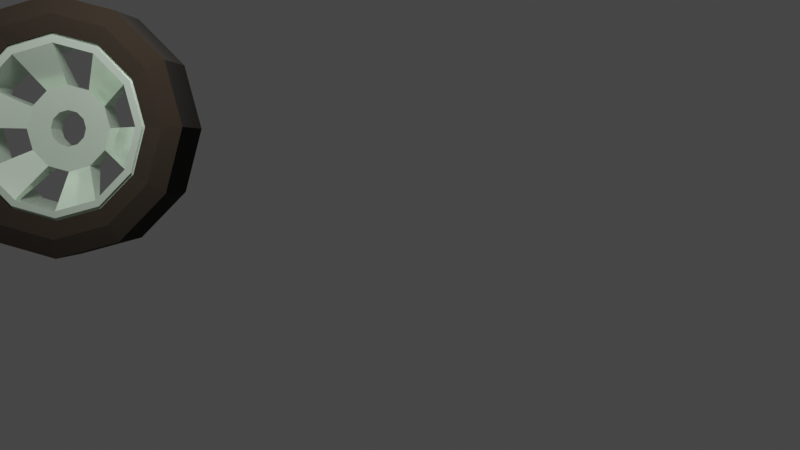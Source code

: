 # Source: untitled.blend  (saved by Blender 3.2.14; exported with 4.5.12 LTS)
import bpy
from mathutils import Matrix  # noqa: F401  (used for matrix-valued properties, if any)

bpy.ops.wm.read_factory_settings(use_empty=True)
scene = bpy.context.scene
scene.name = 'Scene'

# ---- collections
col_collection = bpy.data.collections.new('Collection'); scene.collection.children.link(col_collection)

# ---- materials (node trees are filled in below, after node groups)
mat_felga = bpy.data.materials.new('Felga')
mat_felga.use_transparent_shadow = False
mat_opona = bpy.data.materials.new('Opona')
mat_opona.use_transparent_shadow = False

# ---- material node trees
mat_felga.use_nodes = True; mat_felga.node_tree.nodes.clear()
_N = mat_felga.node_tree.nodes; _L = mat_felga.node_tree.links
n0 = _N.new('ShaderNodeBsdfPrincipled'); n0.name = 'Principled BSDF'; n0.location = (10, 300)
n0.distribution = 'GGX'
n0.subsurface_method = 'RANDOM_WALK_SKIN'
n0.inputs[0].default_value = (0.6558, 0.8, 0.6475, 1.0)
n0.inputs[1].default_value = 0.7165
n0.inputs[2].default_value = 0.1299
n0.inputs[3].default_value = 1.45
n0.inputs[27].default_value = (0.0, 0.0, 0.0, 1.0)
n0.inputs[28].default_value = 1.0
n1 = _N.new('ShaderNodeOutputMaterial'); n1.name = 'Material Output'; n1.location = (300, 300)
_L.new(n0.outputs[0], n1.inputs[0])
n1.is_active_output = True
mat_opona.use_nodes = True; mat_opona.node_tree.nodes.clear()
_N = mat_opona.node_tree.nodes; _L = mat_opona.node_tree.links
n0 = _N.new('ShaderNodeBsdfPrincipled'); n0.name = 'Principled BSDF'; n0.location = (10, 300)
n0.distribution = 'GGX'
n0.subsurface_method = 'RANDOM_WALK_SKIN'
n0.inputs[0].default_value = (0.00707, 0.00334, 0.0, 1.0)
n0.inputs[2].default_value = 1.0
n0.inputs[3].default_value = 1.45
n0.inputs[27].default_value = (0.0, 0.0, 0.0, 1.0)
n0.inputs[28].default_value = 1.0
n1 = _N.new('ShaderNodeOutputMaterial'); n1.name = 'Material Output'; n1.location = (300, 300)
_L.new(n0.outputs[0], n1.inputs[0])
n1.is_active_output = True

# ---- world
world_world = bpy.data.worlds.new('World'); scene.world = world_world
world_world.use_nodes = True; world_world.node_tree.nodes.clear()
_N = world_world.node_tree.nodes; _L = world_world.node_tree.links
n0 = _N.new('ShaderNodeOutputWorld'); n0.name = 'World Output'; n0.location = (300, 300)
n1 = _N.new('ShaderNodeBackground'); n1.name = 'Background'; n1.location = (10, 300)
n1.inputs[0].default_value = (0.05088, 0.05088, 0.05088, 1.0)
_L.new(n1.outputs[0], n0.inputs[0])
n0.is_active_output = True
world_world.color = (0.05088, 0.05088, 0.05088)
world_world.use_sun_shadow = False
world_world.sun_shadow_jitter_overblur = 0.0

# ---- cameras
cam_camera_001 = bpy.data.cameras.new('Camera.001')

# ---- lights
light_point = bpy.data.lights.new('Point', 'POINT')
light_point.transmission_factor = 0.0
light_point.energy = 122.7
light_point.shadow_soft_size = 0.25
light_point.shadow_maximum_resolution = 0.006
light_point.use_absolute_resolution = True

# ---- meshes
me_circle = bpy.data.meshes.new('Circle')
me_circle.from_pydata([(7.368e-09, 0.6201, 0.6937), (-0.3468, 0.6201, 0.6007), (-0.6007, 0.6201, 0.3468), (-0.6937, 0.6201, -3.204e-08), (-0.6007, 0.6201, -0.3468), (-0.3468, 0.6201, -0.6007), (6.801e-08, 0.6201, -0.6937), (0.3468, 0.6201, -0.6007), (0.6007, 0.6201, -0.3468), (0.6937, 0.6201, 6.555e-09), (0.6007, 0.6201, 0.3468), (0.3468, 0.6201, 0.6007), (1.321e-08, 0.6201, 0.294), (-0.147, 0.6201, 0.2546), (-0.2546, 0.6201, 0.147), (-0.294, 0.6201, -2.164e-08), (-0.2546, 0.6201, -0.147), (-0.147, 0.6201, -0.2546), (3.891e-08, 0.6201, -0.294), (0.147, 0.6201, -0.2546), (0.2546, 0.6201, -0.147), (0.294, 0.6201, -5.285e-09), (0.2546, 0.6201, 0.147), (0.147, 0.6201, 0.2546), (-2.077e-09, -5.701e-08, 1.304), (-0.6521, -4.937e-08, 1.129), (-1.129, -2.85e-08, 0.6521), (-1.304, 2.455e-15, -5.89e-08), (-1.129, 2.85e-08, -0.6521), (-0.6521, 4.937e-08, -1.129), (1.119e-07, 5.701e-08, -1.304), (0.6521, 4.937e-08, -1.129), (1.129, 2.85e-08, -0.6521), (1.304, -7.165e-16, 1.366e-08), (1.129, -2.85e-08, 0.6521), (0.6521, -4.937e-08, 1.129), (6.634e-09, 0.0, 1.412), (-0.7062, 0.0, 1.223), (-1.223, 0.0, 0.7062), (-1.412, 5.96e-08, -4.511e-08), (-1.223, 1.192e-07, -0.7062), (-0.7062, 1.192e-07, -1.223), (1.301e-07, 1.192e-07, -1.412), (0.7062, 1.192e-07, -1.223), (1.223, 1.192e-07, -0.7062), (1.412, 5.96e-08, 3.347e-08), (1.223, 0.0, 0.7062), (0.7062, 0.0, 1.223), (7.368e-09, 1.104, 0.6937), (-0.3468, 1.104, 0.6007), (-0.6007, 1.104, 0.3468), (-0.6937, 1.104, -3.204e-08), (-0.6007, 1.104, -0.3468), (-0.3468, 1.104, -0.6007), (6.801e-08, 1.104, -0.6937), (0.3468, 1.104, -0.6007), (0.6007, 1.104, -0.3468), (0.6937, 1.104, 6.555e-09), (0.6007, 1.104, 0.3468), (0.3468, 1.104, 0.6007), (1.321e-08, 1.104, 0.294), (-0.147, 1.104, 0.2546), (-0.2546, 1.104, 0.147), (-0.294, 1.104, -2.164e-08), (-0.2546, 1.104, -0.147), (-0.147, 1.104, -0.2546), (3.891e-08, 1.104, -0.294), (0.147, 1.104, -0.2546), (0.2546, 1.104, -0.147), (0.294, 1.104, -5.285e-09), (0.2546, 1.104, 0.147), (0.147, 1.104, 0.2546), (-2.077e-09, 0.1946, 1.304), (-0.6521, 0.1946, 1.129), (-1.129, 0.1946, 0.6521), (-1.304, 0.1946, -5.89e-08), (-1.129, 0.1946, -0.6521), (-0.6521, 0.1946, -1.129), (1.119e-07, 0.1946, -1.304), (0.6521, 0.1946, -1.129), (1.129, 0.1946, -0.6521), (1.304, 0.1946, 1.366e-08), (1.129, 0.1946, 0.6521), (0.6521, 0.1946, 1.129), (-1.024, 2.98e-08, 1.773), (9.66e-10, 2.98e-08, 2.048), (-1.773, 2.98e-08, 1.024), (-2.048, 8.941e-08, -7.233e-08), (-1.773, 1.49e-07, -1.024), (-1.024, 1.49e-07, -1.773), (1.8e-07, 1.49e-07, -2.048), (1.024, 1.49e-07, -1.773), (1.773, 1.49e-07, -1.024), (2.048, 8.941e-08, 4.16e-08), (1.773, 2.98e-08, 1.024), (1.024, 2.98e-08, 1.773), (-1.024, 0.1946, 1.773), (9.66e-10, 0.1946, 2.048), (-1.773, 0.1946, 1.024), (-2.048, 0.1946, -7.233e-08), (-1.773, 0.1946, -1.024), (-1.024, 0.1946, -1.773), (1.8e-07, 0.1946, -2.048), (1.024, 0.1946, -1.773), (1.773, 0.1946, -1.024), (2.048, 0.1946, 4.16e-08), (1.773, 0.1946, 1.024), (1.024, 0.1946, 1.773), (-0.6521, 1.132, 1.129), (-2.077e-09, 1.132, 1.304), (-1.129, 1.132, 0.6521), (-1.304, 1.132, 1.078e-08), (-1.129, 1.132, -0.6521), (-0.6521, 1.132, -1.129), (1.119e-07, 1.132, -1.304), (0.6521, 1.132, -1.129), (1.129, 1.132, -0.6521), (1.304, 1.132, 8.334e-08), (1.129, 1.132, 0.6521), (0.6521, 1.132, 1.129), (-0.7062, 1.132, 1.223), (6.634e-09, 1.132, 1.412), (-1.223, 1.132, 0.7062), (-1.412, 1.132, 1.181e-08), (-1.223, 1.132, -0.7062), (-0.7062, 1.132, -1.223), (1.301e-07, 1.132, -1.412), (0.7062, 1.132, -1.223), (1.223, 1.132, -0.7062), (1.412, 1.132, 9.039e-08), (1.223, 1.132, 0.7062), (0.7062, 1.132, 1.223), (1.8e-07, 1.132, -2.048), (-1.024, 1.132, -1.773), (9.66e-10, 1.132, 2.048), (1.024, 1.132, 1.773), (-1.773, 1.132, -1.024), (-2.048, 1.132, 6.246e-09), (-1.024, 1.132, 1.773), (-1.773, 1.132, 1.024), (1.024, 1.132, -1.773), (1.773, 1.132, -1.024), (2.048, 1.132, 1.202e-07), (1.773, 1.132, 1.024), (0.7286, 0.0, 1.262), (-1.457, 5.96e-08, -4.71e-08), (1.457, 5.96e-08, 3.397e-08), (1.262, 0.0, 0.7286), (-0.7286, 0.0, 1.262), (-1.262, 0.0, 0.7286), (-1.262, 1.192e-07, -0.7286), (6.451e-09, 0.0, 1.457), (-0.7286, 1.192e-07, -1.262), (1.338e-07, 1.192e-07, -1.457), (0.7286, 1.192e-07, -1.262), (1.262, 1.192e-07, -0.7286), (1.339e-07, 1.132, -1.458), (-0.729, 1.132, -1.263), (6.447e-09, 1.132, 1.458), (0.729, 1.132, 1.263), (-1.263, 1.132, -0.729), (-1.458, 1.132, 1.123e-08), (0.729, 1.132, -1.263), (1.263, 1.132, -0.729), (-0.729, 1.132, 1.263), (1.458, 1.132, 9.235e-08), (-1.263, 1.132, 0.729), (1.263, 1.132, 0.729), (-0.7062, 0.06053, 1.223), (6.634e-09, 0.06053, 1.412), (-1.223, 0.06053, 0.7062), (-1.412, 0.06053, -4.511e-08), (-1.223, 0.06053, -0.7062), (-0.7062, 0.06053, -1.223), (1.301e-07, 0.06053, -1.412), (0.7062, 0.06053, -1.223), (1.223, 0.06053, -0.7062), (1.412, 0.06053, 3.347e-08), (1.223, 0.06053, 0.7062), (0.7062, 0.06053, 1.223), (1.457, 0.06053, 3.397e-08), (-0.7286, 0.06053, 1.262), (-0.7062, 1.021, 1.223), (6.634e-09, 1.021, 1.412), (-1.223, 1.021, 0.7062), (-1.412, 1.021, 1.181e-08), (-1.223, 1.021, -0.7062), (-0.7062, 1.021, -1.223), (1.301e-07, 1.021, -1.412), (0.7062, 1.021, -1.223), (1.223, 1.021, -0.7062), (1.412, 1.021, 9.039e-08), (1.223, 1.021, 0.7062), (0.7062, 1.021, 1.223), (1.339e-07, 1.021, -1.458), (-0.729, 1.021, -1.263), (6.447e-09, 1.021, 1.458), (-1.263, 1.021, -0.729), (0.729, 1.021, -1.263), (1.263, 1.021, -0.729), (-0.729, 1.021, 1.263), (1.458, 1.021, 9.235e-08), (-1.263, 1.021, 0.729), (1.263, 1.021, 0.729), (0.7286, 0.06053, 1.262), (-1.457, 0.06053, -4.71e-08), (1.262, 0.06053, 0.7286), (-1.262, 0.06053, 0.7286), (-1.262, 0.06053, -0.7286), (6.451e-09, 0.06053, 1.457), (-0.7286, 0.06053, -1.262), (1.338e-07, 0.06053, -1.457), (0.7286, 0.06053, -1.262), (1.262, 0.06053, -0.7286), (0.729, 1.021, 1.263), (-1.458, 1.021, 1.123e-08), (0.873, -0.0878, 1.512), (-1.746, -0.0878, -5.944e-08), (1.512, -0.0878, 0.873), (-1.512, -0.0878, 0.873), (-1.512, -0.0878, -0.873), (3.769e-09, -0.0878, 1.746), (-0.873, -0.0878, -1.512), (1.564e-07, -0.0878, -1.746), (0.873, -0.0878, -1.512), (1.512, -0.0878, -0.873), (1.746, -0.0878, 3.77e-08), (-0.873, -0.0878, 1.512), (0.8748, 1.186, 1.515), (-1.75, 1.186, 8.764e-09), (1.567e-07, 1.186, -1.75), (-0.8748, 1.186, -1.515), (3.737e-09, 1.186, 1.75), (-1.515, 1.186, -0.8748), (0.8748, 1.186, -1.515), (1.515, 1.186, -0.8748), (-0.8748, 1.186, 1.515), (1.75, 1.186, 1.061e-07), (-1.515, 1.186, 0.8748), (1.515, 1.186, 0.8748)], [], [(11, 23, 22, 10), (1, 13, 12, 0), (8, 20, 19, 7), (5, 17, 16, 4), (0, 12, 23, 11), (2, 14, 13, 1), (9, 21, 20, 8), (6, 18, 17, 5), (3, 15, 14, 2), (10, 22, 21, 9), (7, 19, 18, 6), (4, 16, 15, 3), (27, 39, 38, 26), (34, 46, 45, 33), (31, 43, 42, 30), (28, 40, 39, 27), (35, 47, 46, 34), (25, 37, 36, 24), (32, 44, 43, 31), (29, 41, 40, 28), (24, 36, 47, 35), (26, 38, 37, 25), (33, 45, 44, 32), (30, 42, 41, 29), (59, 58, 70, 71), (49, 48, 60, 61), (56, 55, 67, 68), (53, 52, 64, 65), (48, 59, 71, 60), (50, 49, 61, 62), (57, 56, 68, 69), (54, 53, 65, 66), (51, 50, 62, 63), (58, 57, 69, 70), (55, 54, 66, 67), (52, 51, 63, 64), (100, 101, 133, 136), (107, 97, 134, 135), (78, 77, 113, 114), (99, 100, 136, 137), (106, 107, 135, 143), (77, 76, 112, 113), (72, 83, 119, 109), (98, 99, 137, 139), (105, 106, 143, 142), (76, 75, 111, 112), (83, 82, 118, 119), (96, 98, 139, 138), (220, 222, 89, 88), (18, 19, 67, 66), (34, 33, 81, 82), (6, 5, 53, 54), (104, 105, 142, 141), (19, 20, 68, 67), (83, 82, 58, 59), (79, 78, 54, 55), (20, 21, 69, 68), (24, 35, 83, 72), (8, 7, 55, 56), (21, 22, 70, 69), (216, 221, 85, 95), (81, 80, 56, 57), (22, 23, 71, 70), (217, 220, 88, 87), (10, 9, 57, 58), (73, 72, 48, 49), (23, 12, 60, 71), (75, 74, 110, 111), (35, 83, 59, 11), (26, 25, 73, 74), (218, 216, 95, 94), (0, 11, 59, 48), (75, 74, 50, 51), (219, 217, 87, 86), (12, 13, 61, 60), (28, 27, 75, 76), (82, 81, 117, 118), (13, 14, 62, 61), (77, 76, 52, 53), (25, 73, 49, 1), (226, 218, 94, 93), (14, 15, 63, 62), (30, 29, 77, 78), (2, 1, 49, 50), (97, 96, 138, 134), (15, 16, 64, 63), (31, 79, 55, 7), (27, 75, 51, 3), (227, 219, 86, 84), (16, 17, 65, 64), (32, 31, 79, 80), (4, 3, 51, 52), (103, 104, 141, 140), (17, 18, 66, 65), (33, 81, 57, 9), (29, 77, 53, 5), (82, 34, 10, 58), (34, 35, 11, 10), (72, 24, 0, 48), (24, 25, 1, 0), (74, 26, 2, 50), (26, 27, 3, 2), (76, 28, 4, 52), (28, 29, 5, 4), (78, 30, 6, 54), (30, 31, 7, 6), (80, 32, 8, 56), (32, 33, 9, 8), (94, 95, 107, 106), (95, 85, 97, 107), (85, 84, 96, 97), (84, 86, 98, 96), (86, 87, 99, 98), (87, 88, 100, 99), (88, 89, 101, 100), (89, 90, 102, 101), (90, 91, 103, 102), (91, 92, 104, 103), (92, 93, 105, 104), (93, 94, 106, 105), (74, 73, 108, 110), (222, 223, 90, 89), (81, 80, 116, 117), (102, 103, 140, 132), (223, 224, 91, 90), (73, 72, 109, 108), (80, 79, 115, 116), (224, 225, 92, 91), (101, 102, 132, 133), (221, 227, 84, 85), (79, 78, 114, 115), (225, 226, 93, 92), (111, 110, 122, 123), (118, 117, 129, 130), (115, 114, 126, 127), (112, 111, 123, 124), (119, 118, 130, 131), (108, 109, 121, 120), (116, 115, 127, 128), (113, 112, 124, 125), (109, 119, 131, 121), (110, 108, 120, 122), (117, 116, 128, 129), (114, 113, 125, 126), (234, 230, 132, 140), (230, 231, 133, 132), (231, 233, 136, 133), (232, 228, 135, 134), (233, 229, 137, 136), (235, 234, 140, 141), (236, 232, 134, 138), (237, 235, 141, 142), (238, 236, 138, 139), (239, 237, 142, 143), (229, 238, 139, 137), (228, 239, 143, 135), (122, 120, 182, 184), (144, 147, 206, 204), (38, 39, 171, 170), (157, 156, 194, 195), (120, 121, 183, 182), (145, 149, 207, 205), (37, 38, 170, 168), (160, 157, 195, 197), (147, 146, 180, 206), (36, 37, 168, 169), (159, 158, 196, 214), (149, 148, 181, 207), (121, 131, 193, 183), (161, 160, 197, 215), (153, 152, 210, 211), (131, 130, 192, 193), (162, 163, 199, 198), (154, 153, 211, 212), (47, 36, 169, 179), (130, 129, 191, 192), (158, 164, 200, 196), (46, 47, 179, 178), (155, 154, 212, 213), (129, 128, 190, 191), (176, 177, 180, 213), (169, 168, 181, 209), (175, 176, 213, 212), (174, 175, 212, 211), (173, 174, 211, 210), (168, 170, 207, 181), (177, 178, 206, 180), (170, 171, 205, 207), (178, 179, 204, 206), (171, 172, 208, 205), (179, 169, 209, 204), (172, 173, 210, 208), (193, 192, 203, 214), (185, 184, 202, 215), (192, 191, 201, 203), (184, 182, 200, 202), (191, 190, 199, 201), (182, 183, 196, 200), (190, 189, 198, 199), (186, 185, 215, 197), (183, 193, 214, 196), (187, 186, 197, 195), (188, 187, 195, 194), (189, 188, 194, 198), (156, 162, 198, 194), (39, 40, 172, 171), (150, 145, 205, 208), (123, 122, 184, 185), (40, 41, 173, 172), (151, 144, 204, 209), (124, 123, 185, 186), (41, 42, 174, 173), (167, 159, 214, 203), (152, 150, 208, 210), (125, 124, 186, 187), (42, 43, 175, 174), (166, 161, 215, 202), (126, 125, 187, 188), (43, 44, 176, 175), (165, 167, 203, 201), (127, 126, 188, 189), (146, 155, 213, 180), (44, 45, 177, 176), (164, 166, 202, 200), (128, 127, 189, 190), (148, 151, 209, 181), (45, 46, 178, 177), (163, 165, 201, 199), (155, 146, 226, 225), (151, 148, 227, 221), (154, 155, 225, 224), (153, 154, 224, 223), (152, 153, 223, 222), (148, 149, 219, 227), (146, 147, 218, 226), (149, 145, 217, 219), (147, 144, 216, 218), (145, 150, 220, 217), (144, 151, 221, 216), (150, 152, 222, 220), (159, 167, 239, 228), (161, 166, 238, 229), (167, 165, 237, 239), (166, 164, 236, 238), (165, 163, 235, 237), (164, 158, 232, 236), (163, 162, 234, 235), (160, 161, 229, 233), (158, 159, 228, 232), (157, 160, 233, 231), (156, 157, 231, 230), (162, 156, 230, 234)])
me_circle.polygons.foreach_set('material_index', [0, 0, 0, 0, 0, 0, 0, 0, 0, 0, 0, 0, 0, 0, 0, 0, 0, 0, 0, 0, 0, 0, 0, 0, 0, 0, 0, 0, 0, 0, 0, 0, 0, 0, 0, 0, 1, 1, 0, 1, 1, 0, 0, 1, 1, 0, 0, 1, 1, 0, 0, 0, 1, 0, 0, 0, 0, 0, 0, 0, 1, 0, 0, 1, 0, 0, 0, 0, 0, 0, 1, 0, 0, 1, 0, 0, 0, 0, 0, 0, 1, 0, 0, 0, 1, 0, 0, 0, 1, 0, 0, 0, 1, 0, 0, 0, 0, 0, 0, 0, 0, 0, 0, 0, 0, 0, 0, 0, 1, 1, 1, 1, 1, 1, 1, 1, 1, 1, 1, 1, 0, 1, 0, 1, 1, 0, 0, 1, 1, 1, 0, 1, 0, 0, 0, 0, 0, 0, 0, 0, 0, 0, 0, 0, 1, 1, 1, 1, 1, 1, 1, 1, 1, 1, 1, 1, 0, 1, 0, 1, 0, 1, 0, 1, 1, 0, 1, 1, 0, 1, 1, 0, 1, 1, 0, 0, 1, 0, 1, 0, 0, 0, 0, 0, 0, 0, 0, 0, 0, 0, 0, 0, 0, 0, 0, 0, 0, 0, 0, 0, 0, 0, 0, 0, 1, 0, 1, 0, 0, 1, 0, 0, 1, 1, 0, 0, 1, 0, 0, 1, 0, 1, 0, 1, 0, 1, 0, 1, 1, 1, 1, 1, 1, 1, 1, 1, 1, 1, 1, 1, 1, 1, 1, 1, 1, 1, 1, 1, 1, 1, 1, 1])
_uv = me_circle.uv_layers.new(name='UVMap')
_uv.uv.foreach_set('vector', [0.0, 0.0, 0.0, 0.0, 0.0, 0.0, 0.0, 0.0, 0.0, 0.0, 0.0, 0.0, 0.0, 0.0, 0.0, 0.0, 0.0, 0.0, 0.0, 0.0, 0.0, 0.0, 0.0, 0.0, 0.0, 0.0, 0.0, 0.0, 0.0, 0.0, 0.0, 0.0, 0.0, 0.0, 0.0, 0.0, 0.0, 0.0, 0.0, 0.0, 0.0, 0.0, 0.0, 0.0, 0.0, 0.0, 0.0, 0.0, 0.0, 0.0, 0.0, 0.0, 0.0, 0.0, 0.0, 0.0, 0.0, 0.0, 0.0, 0.0, 0.0, 0.0, 0.0, 0.0, 0.0, 0.0, 0.0, 0.0, 0.0, 0.0, 0.0, 0.0, 0.0, 0.0, 0.0, 0.0, 0.0, 0.0, 0.0, 0.0, 0.0, 0.0, 0.0, 0.0, 0.0, 0.0, 0.0, 0.0, 0.0, 0.0, 0.0, 0.0, 0.0, 0.0, 0.0, 0.0, 0.0, 0.0, 0.0, 0.0, 0.0, 0.0, 0.0, 0.0, 0.0, 0.0, 0.0, 0.0, 0.0, 0.0, 0.0, 0.0, 0.0, 0.0, 0.0, 0.0, 0.0, 0.0, 0.0, 0.0, 0.0, 0.0, 0.0, 0.0, 0.0, 0.0, 0.0, 0.0, 0.0, 0.0, 0.0, 0.0, 0.0, 0.0, 0.0, 0.0, 0.0, 0.0, 0.0, 0.0, 0.0, 0.0, 0.0, 0.0, 0.0, 0.0, 0.0, 0.0, 0.0, 0.0, 0.0, 0.0, 0.0, 0.0, 0.0, 0.0, 0.0, 0.0, 0.0, 0.0, 0.0, 0.0, 0.0, 0.0, 0.0, 0.0, 0.0, 0.0, 0.0, 0.0, 0.0, 0.0, 0.0, 0.0, 0.0, 0.0, 0.0, 0.0, 0.0, 0.0, 0.0, 0.0, 0.0, 0.0, 0.0, 0.0, 0.0, 0.0, 0.0, 0.0, 0.0, 0.0, 0.0, 0.0, 0.0, 0.0, 0.0, 0.0, 0.0, 0.0, 0.0, 0.0, 0.0, 0.0, 0.0, 0.0, 0.0, 0.0, 0.0, 0.0, 0.0, 0.0, 0.0, 0.0, 0.0, 0.0, 0.0, 0.0, 0.0, 0.0, 0.0, 0.0, 0.0, 0.0, 0.0, 0.0, 0.0, 0.0, 0.0, 0.0, 0.0, 0.0, 0.0, 0.0, 0.0, 0.0, 0.0, 0.0, 0.0, 0.0, 0.0, 0.0, 0.0, 0.0, 0.0, 0.0, 0.0, 0.0, 0.0, 0.0, 0.0, 0.0, 0.0, 0.0, 0.0, 0.0, 0.0, 0.0, 0.0, 0.0, 0.0, 0.0, 0.0, 0.0, 0.0, 0.0, 0.0, 0.0, 0.0, 0.0, 0.0, 0.0, 0.0, 0.0, 0.0, 0.0, 0.0, 0.0, 0.0, 0.0, 0.0, 0.0, 0.0, 0.0, 0.0, 0.0, 0.0, 0.0, 0.0, 0.0, 0.0, 0.0, 0.0, 0.0, 0.0, 0.0, 0.0, 0.0, 0.0, 0.0, 0.0, 0.0, 0.0, 0.0, 0.0, 0.0, 0.0, 0.0, 0.0, 0.0, 0.0, 0.0, 0.0, 0.0, 0.0, 0.0, 0.0, 0.0, 0.0, 0.0, 0.0, 0.0, 0.0, 0.0, 0.0, 0.0, 0.0, 0.0, 0.0, 0.0, 0.0, 0.0, 0.0, 0.0, 0.0, 0.0, 0.0, 0.0, 0.0, 0.0, 0.0, 0.0, 0.0, 0.0, 0.0, 0.0, 0.0, 0.0, 0.0, 0.0, 0.0, 0.0, 0.0, 0.0, 0.0, 0.0, 0.0, 0.0, 0.0, 0.0, 0.0, 0.0, 0.0, 0.0, 0.0, 0.0, 0.0, 0.0, 0.0, 0.0, 0.0, 0.0, 0.0, 0.0, 0.0, 0.0, 0.0, 0.0, 0.0, 0.0, 0.0, 0.0, 0.0, 0.0, 0.0, 0.0, 0.0, 0.0, 0.0, 0.0, 0.0, 0.0, 0.0, 0.0, 0.0, 0.0, 0.0, 0.0, 0.0, 0.0, 0.0, 0.0, 0.0, 0.0, 0.0, 0.0, 0.0, 0.0, 0.0, 0.0, 0.0, 0.0, 0.0, 0.0, 0.0, 0.0, 0.0, 0.0, 0.0, 0.0, 0.0, 0.0, 0.0, 0.0, 0.0, 0.0, 0.0, 0.0, 0.0, 0.0, 0.0, 0.0, 0.0, 0.0, 0.0, 0.0, 0.0, 0.0, 0.0, 0.0, 0.0, 0.0, 0.0, 0.0, 0.0, 0.0, 0.0, 0.0, 0.0, 0.0, 0.0, 0.0, 0.0, 0.0, 0.0, 0.0, 0.0, 0.0, 0.0, 0.0, 0.0, 0.0, 0.0, 0.0, 0.0, 0.0, 0.0, 0.0, 0.0, 0.0, 0.0, 0.0, 0.0, 0.0, 0.0, 0.0, 0.0, 0.0, 0.0, 0.0, 0.0, 0.0, 0.0, 0.0, 0.0, 0.0, 0.0, 0.0, 0.0, 0.0, 0.0, 0.0, 0.0, 0.0, 0.0, 0.0, 0.0, 0.0, 0.0, 0.0, 0.0, 0.0, 0.0, 0.0, 0.0, 0.0, 0.0, 0.0, 0.0, 0.0, 0.0, 0.0, 0.0, 0.0, 0.0, 0.0, 0.0, 0.0, 0.0, 0.0, 0.0, 0.0, 0.0, 0.0, 0.0, 0.0, 0.0, 0.0, 0.0, 0.0, 0.0, 0.0, 0.0, 0.0, 0.0, 0.0, 0.0, 0.0, 0.0, 0.0, 0.0, 0.0, 0.0, 0.0, 0.0, 0.0, 0.0, 0.0, 0.0, 0.0, 0.0, 0.0, 0.0, 0.0, 0.0, 0.0, 0.0, 0.0, 0.0, 0.0, 0.0, 0.0, 0.0, 0.0, 0.0, 0.0, 0.0, 0.0, 0.0, 0.0, 0.0, 0.0, 0.0, 0.0, 0.0, 0.0, 0.0, 0.0, 0.0, 0.0, 0.0, 0.0, 0.0, 0.0, 0.0, 0.0, 0.0, 0.0, 0.0, 0.0, 0.0, 0.0, 0.0, 0.0, 0.0, 0.0, 0.0, 0.0, 0.0, 0.0, 0.0, 0.0, 0.0, 0.0, 0.0, 0.0, 0.0, 0.0, 0.0, 0.0, 0.0, 0.0, 0.0, 0.0, 0.0, 0.0, 0.0, 0.0, 0.0, 0.0, 0.0, 0.0, 0.0, 0.0, 0.0, 0.0, 0.0, 0.0, 0.0, 0.0, 0.0, 0.0, 0.0, 0.0, 0.0, 0.0, 0.0, 0.0, 0.0, 0.0, 0.0, 0.0, 0.0, 0.0, 0.0, 0.0, 0.0, 0.0, 0.0, 0.0, 0.0, 0.0, 0.0, 0.0, 0.0, 0.0, 0.0, 0.0, 0.0, 0.0, 0.0, 0.0, 0.0, 0.0, 0.0, 0.0, 0.0, 0.0, 0.0, 0.0, 0.0, 0.0, 0.0, 0.0, 0.0, 0.0, 0.0, 0.0, 0.0, 0.0, 0.0, 0.0, 0.0, 0.0, 0.0, 0.0, 0.0, 0.0, 0.0, 0.0, 0.0, 0.0, 0.0, 0.0, 0.0, 0.0, 0.0, 0.0, 0.0, 0.0, 0.0, 0.0, 0.0, 0.0, 0.0, 0.0, 0.0, 0.0, 0.0, 0.0, 0.0, 0.0, 0.0, 0.0, 0.0, 0.0, 0.0, 0.0, 0.0, 0.0, 0.0, 0.0, 0.0, 0.0, 0.0, 0.0, 0.0, 0.0, 0.0, 0.0, 0.0, 0.0, 0.0, 0.0, 0.0, 0.0, 0.0, 0.0, 0.0, 0.0, 0.0, 0.0, 0.0, 0.0, 0.0, 0.0, 0.0, 0.0, 0.0, 0.0, 0.0, 0.0, 0.0, 0.0, 0.0, 0.0, 0.0, 0.0, 0.0, 0.0, 0.0, 0.0, 0.0, 0.0, 0.0, 0.0, 0.0, 0.0, 0.0, 0.0, 0.0, 0.0, 0.0, 0.0, 0.0, 0.0, 0.0, 0.0, 0.0, 0.0, 0.0, 0.0, 0.0, 0.0, 0.0, 0.0, 0.0, 0.0, 0.0, 0.0, 0.0, 0.0, 0.0, 0.0, 0.0, 0.0, 0.0, 0.0, 0.0, 0.0, 0.0, 0.0, 0.0, 0.0, 0.0, 0.0, 0.0, 0.0, 0.0, 0.0, 0.0, 0.0, 0.0, 0.0, 0.0, 0.0, 0.0, 0.0, 0.0, 0.0, 0.0, 0.0, 0.0, 0.0, 0.0, 0.0, 0.0, 0.0, 0.0, 0.0, 0.0, 0.0, 0.0, 0.0, 0.0, 0.0, 0.0, 0.0, 0.0, 0.0, 0.0, 0.0, 0.0, 0.0, 0.0, 0.0, 0.0, 0.0, 0.0, 0.0, 0.0, 0.0, 0.0, 0.0, 0.0, 0.0, 0.0, 0.0, 0.0, 0.0, 0.0, 0.0, 0.0, 0.0, 0.0, 0.0, 0.0, 0.0, 0.0, 0.0, 0.0, 0.0, 0.0, 0.0, 0.0, 0.0, 0.0, 0.0, 0.0, 0.0, 0.0, 0.0, 0.0, 0.0, 0.0, 0.0, 0.0, 0.0, 0.0, 0.0, 0.0, 0.0, 0.0, 0.0, 0.0, 0.0, 0.0, 0.0, 0.0, 0.0, 0.0, 0.0, 0.0, 0.0, 0.0, 0.0, 0.0, 0.0, 0.0, 0.0, 0.0, 0.0, 0.0, 0.0, 0.0, 0.0, 0.0, 0.0, 0.0, 0.0, 0.0, 0.0, 0.0, 0.0, 0.0, 0.0, 0.0, 0.0, 0.0, 0.0, 0.0, 0.0, 0.0, 0.0, 0.0, 0.0, 0.0, 0.0, 0.0, 0.0, 0.0, 0.0, 0.0, 0.0, 0.0, 0.0, 0.0, 0.0, 0.0, 0.0, 0.0, 0.0, 0.0, 0.0, 0.0, 0.0, 0.0, 0.0, 0.0, 0.0, 0.0, 0.0, 0.0, 0.0, 0.0, 0.0, 0.0, 0.0, 0.0, 0.0, 0.0, 0.0, 0.0, 0.0, 0.0, 0.0, 0.0, 0.0, 0.0, 0.0, 0.0, 0.0, 0.0, 0.0, 0.0, 0.0, 0.0, 0.0, 0.0, 0.0, 0.0, 0.0, 0.0, 0.0, 0.0, 0.0, 0.0, 0.0, 0.0, 0.0, 0.0, 0.0, 0.0, 0.0, 0.0, 0.0, 0.0, 0.0, 0.0, 0.0, 0.0, 0.0, 0.0, 0.0, 0.0, 0.0, 0.0, 0.0, 0.0, 0.0, 0.0, 0.0, 0.0, 0.0, 0.0, 0.0, 0.0, 0.0, 0.0, 0.0, 0.0, 0.0, 0.0, 0.0, 0.0, 0.0, 0.0, 0.0, 0.0, 0.0, 0.0, 0.0, 0.0, 0.0, 0.0, 0.0, 0.0, 0.0, 0.0, 0.0, 0.0, 0.0, 0.0, 0.0, 0.0, 0.0, 0.0, 0.0, 0.0, 0.0, 0.0, 0.0, 0.0, 0.0, 0.0, 0.0, 0.0, 0.0, 0.0, 0.0, 0.0, 0.0, 0.0, 0.0, 0.0, 0.0, 0.0, 0.0, 0.0, 0.0, 0.0, 0.0, 0.0, 0.0, 0.0, 0.0, 0.0, 0.0, 0.0, 0.0, 0.0, 0.0, 0.0, 0.0, 0.0, 0.0, 0.0, 0.0, 0.0, 0.0, 0.0, 0.0, 0.0, 0.0, 0.0, 0.0, 0.0, 0.0, 0.0, 0.0, 0.0, 0.0, 0.0, 0.0, 0.0, 0.0, 0.0, 0.0, 0.0, 0.0, 0.0, 0.0, 0.0, 0.0, 0.0, 0.0, 0.0, 0.0, 0.0, 0.0, 0.0, 0.0, 0.0, 0.0, 0.0, 0.0, 0.0, 0.0, 0.0, 0.0, 0.0, 0.0, 0.0, 0.0, 0.0, 0.0, 0.0, 0.0, 0.0, 0.0, 0.0, 0.0, 0.0, 0.0, 0.0, 0.0, 0.0, 0.0, 0.0, 0.0, 0.0, 0.0, 0.0, 0.0, 0.0, 0.0, 0.0, 0.0, 0.0, 0.0, 0.0, 0.0, 0.0, 0.0, 0.0, 0.0, 0.0, 0.0, 0.0, 0.0, 0.0, 0.0, 0.0, 0.0, 0.0, 0.0, 0.0, 0.0, 0.0, 0.0, 0.0, 0.0, 0.0, 0.0, 0.0, 0.0, 0.0, 0.0, 0.0, 0.0, 0.0, 0.0, 0.0, 0.0, 0.0, 0.0, 0.0, 0.0, 0.0, 0.0, 0.0, 0.0, 0.0, 0.0, 0.0, 0.0, 0.0, 0.0, 0.0, 0.0, 0.0, 0.0, 0.0, 0.0, 0.0, 0.0, 0.0, 0.0, 0.0, 0.0, 0.0, 0.0, 0.0, 0.0, 0.0, 0.0, 0.0, 0.0, 0.0, 0.0, 0.0, 0.0, 0.0, 0.0, 0.0, 0.0, 0.0, 0.0, 0.0, 0.0, 0.0, 0.0, 0.0, 0.0, 0.0, 0.0, 0.0, 0.0, 0.0, 0.0, 0.0, 0.0, 0.0, 0.0, 0.0, 0.0, 0.0, 0.0, 0.0, 0.0, 0.0, 0.0, 0.0, 0.0, 0.0, 0.0, 0.0, 0.0, 0.0, 0.0, 0.0, 0.0, 0.0, 0.0, 0.0, 0.0, 0.0, 0.0, 0.0, 0.0, 0.0, 0.0, 0.0, 0.0, 0.0, 0.0, 0.0, 0.0, 0.0, 0.0, 0.0, 0.0, 0.0, 0.0, 0.0, 0.0, 0.0, 0.0, 0.0, 0.0, 0.0, 0.0, 0.0, 0.0, 0.0, 0.0, 0.0, 0.0, 0.0, 0.0, 0.0, 0.0, 0.0, 0.0, 0.0, 0.0, 0.0, 0.0, 0.0, 0.0, 0.0, 0.0, 0.0, 0.0, 0.0, 0.0, 0.0, 0.0, 0.0, 0.0, 0.0, 0.0, 0.0, 0.0, 0.0, 0.0, 0.0, 0.0, 0.0, 0.0, 0.0, 0.0, 0.0, 0.0, 0.0, 0.0, 0.0, 0.0, 0.0, 0.0, 0.0, 0.0, 0.0, 0.0, 0.0, 0.0, 0.0, 0.0, 0.0, 0.0, 0.0, 0.0, 0.0, 0.0, 0.0, 0.0, 0.0, 0.0, 0.0, 0.0, 0.0, 0.0, 0.0, 0.0, 0.0, 0.0, 0.0, 0.0, 0.0, 0.0, 0.0, 0.0, 0.0, 0.0, 0.0, 0.0, 0.0, 0.0, 0.0, 0.0, 0.0, 0.0, 0.0, 0.0, 0.0, 0.0, 0.0, 0.0, 0.0, 0.0, 0.0, 0.0, 0.0, 0.0, 0.0, 0.0, 0.0, 0.0, 0.0, 0.0, 0.0, 0.0, 0.0, 0.0, 0.0, 0.0, 0.0, 0.0, 0.0, 0.0, 0.0, 0.0, 0.0, 0.0, 0.0, 0.0, 0.0, 0.0, 0.0, 0.0, 0.0, 0.0, 0.0, 0.0, 0.0, 0.0, 0.0, 0.0, 0.0, 0.0, 0.0, 0.0, 0.0, 0.0, 0.0, 0.0, 0.0, 0.0, 0.0, 0.0, 0.0, 0.0, 0.0, 0.0, 0.0, 0.0, 0.0, 0.0, 0.0, 0.0, 0.0, 0.0, 0.0, 0.0, 0.0, 0.0, 0.0, 0.0, 0.0, 0.0, 0.0, 0.0, 0.0, 0.0, 0.0, 0.0, 0.0, 0.0, 0.0, 0.0, 0.0, 0.0, 0.0, 0.0, 0.0, 0.0, 0.0, 0.0, 0.0, 0.0, 0.0, 0.0, 0.0, 0.0, 0.0, 0.0, 0.0, 0.0, 0.0, 0.0, 0.0, 0.0, 0.0, 0.0, 0.0, 0.0, 0.0, 0.0, 0.0, 0.0, 0.0, 0.0, 0.0, 0.0, 0.0, 0.0, 0.0, 0.0, 0.0, 0.0, 0.0, 0.0, 0.0, 0.0, 0.0, 0.0, 0.0, 0.0, 0.0, 0.0, 0.0, 0.0, 0.0, 0.0, 0.0, 0.0, 0.0, 0.0, 0.0, 0.0, 0.0, 0.0, 0.0, 0.0, 0.0, 0.0, 0.0, 0.0, 0.0, 0.0, 0.0, 0.0, 0.0, 0.0, 0.0, 0.0, 0.0, 0.0, 0.0, 0.0, 0.0, 0.0, 0.0, 0.0, 0.0, 0.0, 0.0, 0.0, 0.0, 0.0, 0.0, 0.0, 0.0, 0.0, 0.0, 0.0, 0.0, 0.0, 0.0, 0.0, 0.0, 0.0, 0.0, 0.0, 0.0, 0.0, 0.0, 0.0, 0.0, 0.0, 0.0, 0.0, 0.0, 0.0, 0.0, 0.0, 0.0, 0.0, 0.0, 0.0, 0.0, 0.0, 0.0, 0.0, 0.0, 0.0, 0.0, 0.0, 0.0, 0.0, 0.0, 0.0, 0.0, 0.0, 0.0, 0.0, 0.0, 0.0, 0.0, 0.0, 0.0, 0.0, 0.0, 0.0, 0.0, 0.0, 0.0, 0.0, 0.0, 0.0, 0.0, 0.0, 0.0, 0.0, 0.0, 0.0, 0.0, 0.0, 0.0, 0.0, 0.0, 0.0, 0.0, 0.0, 0.0, 0.0, 0.0, 0.0, 0.0, 0.0, 0.0, 0.0, 0.0, 0.0, 0.0, 0.0, 0.0, 0.0, 0.0, 0.0, 0.0, 0.0, 0.0, 0.0, 0.0, 0.0, 0.0, 0.0, 0.0, 0.0, 0.0, 0.0, 0.0, 0.0, 0.0, 0.0, 0.0, 0.0, 0.0, 0.0, 0.0, 0.0, 0.0, 0.0, 0.0, 0.0, 0.0, 0.0, 0.0, 0.0, 0.0, 0.0, 0.0, 0.0, 0.0, 0.0, 0.0, 0.0, 0.0, 0.0, 0.0, 0.0, 0.0, 0.0, 0.0, 0.0, 0.0, 0.0, 0.0, 0.0, 0.0, 0.0, 0.0, 0.0, 0.0, 0.0, 0.0, 0.0, 0.0, 0.0, 0.0, 0.0, 0.0, 0.0, 0.0, 0.0, 0.0, 0.0, 0.0, 0.0, 0.0, 0.0, 0.0, 0.0, 0.0, 0.0, 0.0, 0.0, 0.0, 0.0, 0.0, 0.0, 0.0, 0.0, 0.0, 0.0, 0.0, 0.0, 0.0, 0.0, 0.0, 0.0, 0.0, 0.0, 0.0, 0.0, 0.0, 0.0, 0.0, 0.0, 0.0, 0.0, 0.0, 0.0, 0.0, 0.0, 0.0, 0.0, 0.0, 0.0, 0.0, 0.0, 0.0, 0.0, 0.0, 0.0, 0.0, 0.0, 0.0, 0.0, 0.0, 0.0, 0.0, 0.0, 0.0, 0.0, 0.0, 0.0, 0.0, 0.0, 0.0, 0.0, 0.0, 0.0, 0.0, 0.0, 0.0, 0.0, 0.0, 0.0, 0.0, 0.0, 0.0, 0.0, 0.0, 0.0, 0.0, 0.0, 0.0, 0.0, 0.0, 0.0, 0.0, 0.0, 0.0, 0.0, 0.0, 0.0, 0.0, 0.0, 0.0, 0.0, 0.0, 0.0, 0.0, 0.0, 0.0, 0.0, 0.0, 0.0, 0.0, 0.0, 0.0, 0.0, 0.0, 0.0, 0.0, 0.0, 0.0, 0.0, 0.0, 0.0, 0.0, 0.0, 0.0, 0.0, 0.0, 0.0, 0.0, 0.0, 0.0, 0.0, 0.0, 0.0, 0.0, 0.0, 0.0, 0.0, 0.0, 0.0, 0.0, 0.0, 0.0, 0.0, 0.0, 0.0, 0.0, 0.0, 0.0, 0.0, 0.0, 0.0, 0.0, 0.0, 0.0, 0.0, 0.0, 0.0, 0.0, 0.0, 0.0, 0.0, 0.0, 0.0, 0.0, 0.0, 0.0, 0.0, 0.0, 0.0, 0.0, 0.0, 0.0, 0.0, 0.0, 0.0, 0.0, 0.0, 0.0, 0.0, 0.0, 0.0, 0.0, 0.0, 0.0, 0.0, 0.0, 0.0, 0.0, 0.0, 0.0, 0.0, 0.0, 0.0, 0.0, 0.0, 0.0, 0.0, 0.0, 0.0, 0.0, 0.0, 0.0, 0.0, 0.0, 0.0, 0.0, 0.0, 0.0, 0.0, 0.0, 0.0, 0.0, 0.0, 0.0, 0.0, 0.0, 0.0, 0.0, 0.0, 0.0, 0.0, 0.0, 0.0, 0.0, 0.0, 0.0, 0.0, 0.0, 0.0, 0.0, 0.0, 0.0, 0.0, 0.0, 0.0, 0.0, 0.0, 0.0, 0.0, 0.0, 0.0, 0.0, 0.0, 0.0, 0.0, 0.0, 0.0, 0.0, 0.0, 0.0, 0.0, 0.0, 0.0, 0.0, 0.0, 0.0, 0.0, 0.0, 0.0, 0.0, 0.0, 0.0, 0.0, 0.0, 0.0, 0.0, 0.0, 0.0, 0.0, 0.0, 0.0, 0.0, 0.0, 0.0, 0.0, 0.0, 0.0, 0.0, 0.0, 0.0, 0.0, 0.0, 0.0, 0.0, 0.0])
me_circle.materials.append(mat_felga)
me_circle.materials.append(mat_opona)
me_circle.update()

# ---- objects
ob_circle = bpy.data.objects.new('Circle', me_circle)
ob_point = bpy.data.objects.new('Point', light_point)
ob_camera = bpy.data.objects.new('Camera', cam_camera_001)

# ---- transforms, parenting, visibility, modifiers, constraints
ob_circle.location = (0.0, 0.0, 0.0)
ob_circle.scale = (0.25, 0.2295, 0.25)
_vg = ob_circle.vertex_groups.new(name='Opona')
ob_point.location = (0.5209, -0.9934, 0.7371)
ob_camera.location = (1.785, -4.152, -0.1382)
ob_camera.rotation_euler = (1.515, 6.213e-07, 6.388)

# ---- collection membership
col_collection.objects.link(ob_circle)
col_collection.objects.link(ob_point)
col_collection.objects.link(ob_camera)

# ---- scene / render settings (as saved in the file)
scene.camera = ob_camera
scene.frame_start = 1; scene.frame_end = 250; scene.frame_set(1)
scene.render.engine = 'BLENDER_EEVEE_NEXT'
scene.cycles.sampling_pattern = 'TABULATED_SOBOL'
scene.cycles.use_light_tree = False
scene.view_settings.view_transform = 'Filmic'
bpy.context.view_layer.update()
